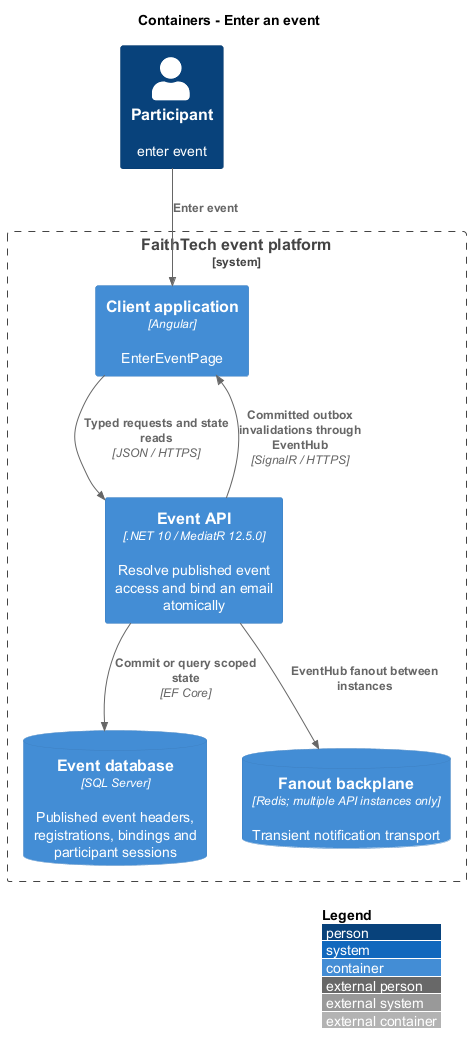

The diagram above was rendered by PlantUML. Its source (embedded in the PNG):
@startuml
!include <C4/C4_Container>
LAYOUT_WITH_LEGEND()
title Containers - Enter an event
Person(actor, "Participant", "enter event")
System_Boundary(system, "FaithTech event platform") {
Container(ui, "Client application", "Angular", "EnterEventPage")
Container(api, "Event API", ".NET 10 / MediatR 12.5.0", "Resolve published event access and bind an email atomically")
ContainerDb(db, "Event database", "SQL Server", "Published event headers, registrations, bindings and participant sessions")
ContainerDb(redis, "Fanout backplane", "Redis; multiple API instances only", "Transient notification transport")
}
Rel(actor, ui, "Enter event")
Rel(ui, api, "Typed requests and state reads", "JSON / HTTPS")
Rel(api, db, "Commit or query scoped state", "EF Core")
Rel(api, redis, "EventHub fanout between instances")
Rel(api, ui, "Committed outbox invalidations through EventHub", "SignalR / HTTPS")
@enduml